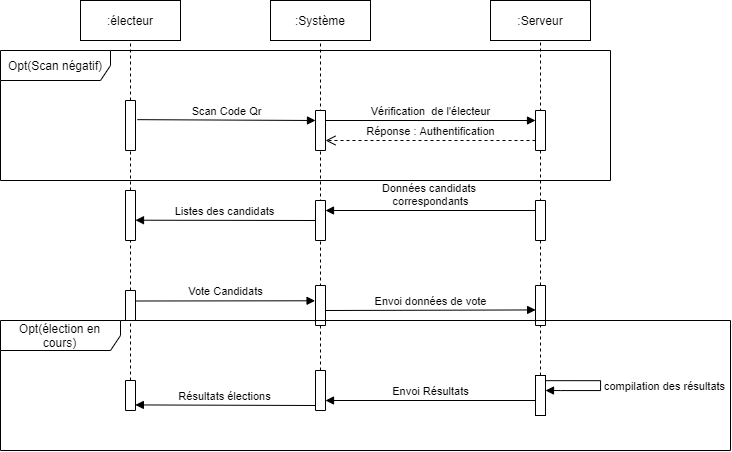

The diagram above was exported from draw.io. Its source (the exported page's mxGraphModel, read from the mxfile embedded in the PNG):
<mxGraphModel dx="1285" dy="655" grid="1" gridSize="10" guides="1" tooltips="1" connect="1" arrows="1" fold="1" page="1" pageScale="1" pageWidth="850" pageHeight="1100" math="0" shadow="0">
  <root>
    <mxCell id="0" />
    <mxCell id="1" parent="0" />
    <mxCell id="e3j0PmKpD-vp1-GzvUI4-5" value="" style="endArrow=none;dashed=1;html=1;entryX=0.5;entryY=1;entryDx=0;entryDy=0;" parent="1" source="e3j0PmKpD-vp1-GzvUI4-8" target="e3j0PmKpD-vp1-GzvUI4-6" edge="1">
      <mxGeometry width="50" height="50" relative="1" as="geometry">
        <mxPoint x="200" y="400" as="sourcePoint" />
        <mxPoint x="200" y="130" as="targetPoint" />
      </mxGeometry>
    </mxCell>
    <mxCell id="e3j0PmKpD-vp1-GzvUI4-6" value="" style="rounded=0;whiteSpace=wrap;html=1;" parent="1" vertex="1">
      <mxGeometry x="150" y="80" width="100" height="40" as="geometry" />
    </mxCell>
    <mxCell id="e3j0PmKpD-vp1-GzvUI4-7" value=":électeur" style="text;html=1;strokeColor=none;fillColor=none;align=center;verticalAlign=middle;whiteSpace=wrap;rounded=0;" parent="1" vertex="1">
      <mxGeometry x="180" y="90" width="40" height="20" as="geometry" />
    </mxCell>
    <mxCell id="e3j0PmKpD-vp1-GzvUI4-8" value="" style="rounded=0;whiteSpace=wrap;html=1;direction=south;" parent="1" vertex="1">
      <mxGeometry x="195" y="180" width="10" height="50" as="geometry" />
    </mxCell>
    <mxCell id="e3j0PmKpD-vp1-GzvUI4-14" value="" style="endArrow=none;dashed=1;html=1;entryX=1;entryY=0.5;entryDx=0;entryDy=0;" parent="1" target="e3j0PmKpD-vp1-GzvUI4-8" edge="1" source="bYW89r5WIxXJmtWQqRMt-1">
      <mxGeometry width="50" height="50" relative="1" as="geometry">
        <mxPoint x="200" y="400" as="sourcePoint" />
        <mxPoint x="200" y="120" as="targetPoint" />
      </mxGeometry>
    </mxCell>
    <mxCell id="e3j0PmKpD-vp1-GzvUI4-15" value="" style="endArrow=none;dashed=1;html=1;entryX=0.5;entryY=1;entryDx=0;entryDy=0;exitX=0;exitY=0.5;exitDx=0;exitDy=0;" parent="1" source="bYW89r5WIxXJmtWQqRMt-15" target="e3j0PmKpD-vp1-GzvUI4-16" edge="1">
      <mxGeometry width="50" height="50" relative="1" as="geometry">
        <mxPoint x="390" y="400" as="sourcePoint" />
        <mxPoint x="390" y="130" as="targetPoint" />
      </mxGeometry>
    </mxCell>
    <mxCell id="e3j0PmKpD-vp1-GzvUI4-16" value="" style="rounded=0;whiteSpace=wrap;html=1;" parent="1" vertex="1">
      <mxGeometry x="340" y="80" width="100" height="40" as="geometry" />
    </mxCell>
    <mxCell id="e3j0PmKpD-vp1-GzvUI4-17" value=":Système" style="text;html=1;strokeColor=none;fillColor=none;align=center;verticalAlign=middle;whiteSpace=wrap;rounded=0;" parent="1" vertex="1">
      <mxGeometry x="370" y="90" width="40" height="20" as="geometry" />
    </mxCell>
    <mxCell id="e3j0PmKpD-vp1-GzvUI4-18" value="" style="rounded=0;whiteSpace=wrap;html=1;direction=south;" parent="1" vertex="1">
      <mxGeometry x="385" y="190" width="10" height="40" as="geometry" />
    </mxCell>
    <mxCell id="e3j0PmKpD-vp1-GzvUI4-19" value="" style="endArrow=none;dashed=1;html=1;entryX=0.5;entryY=1;entryDx=0;entryDy=0;" parent="1" source="bYW89r5WIxXJmtWQqRMt-17" target="e3j0PmKpD-vp1-GzvUI4-20" edge="1">
      <mxGeometry width="50" height="50" relative="1" as="geometry">
        <mxPoint x="610" y="400" as="sourcePoint" />
        <mxPoint x="610" y="130" as="targetPoint" />
      </mxGeometry>
    </mxCell>
    <mxCell id="e3j0PmKpD-vp1-GzvUI4-20" value="" style="rounded=0;whiteSpace=wrap;html=1;" parent="1" vertex="1">
      <mxGeometry x="560" y="80" width="100" height="40" as="geometry" />
    </mxCell>
    <mxCell id="e3j0PmKpD-vp1-GzvUI4-21" value=":Serveur" style="text;html=1;strokeColor=none;fillColor=none;align=center;verticalAlign=middle;whiteSpace=wrap;rounded=0;" parent="1" vertex="1">
      <mxGeometry x="590" y="90" width="40" height="20" as="geometry" />
    </mxCell>
    <mxCell id="e3j0PmKpD-vp1-GzvUI4-22" value="" style="rounded=0;whiteSpace=wrap;html=1;direction=south;" parent="1" vertex="1">
      <mxGeometry x="605" y="190" width="10" height="40" as="geometry" />
    </mxCell>
    <mxCell id="e3j0PmKpD-vp1-GzvUI4-27" value="Réponse : Authentification" style="html=1;verticalAlign=bottom;endArrow=open;dashed=1;endSize=8;entryX=0.75;entryY=0;entryDx=0;entryDy=0;exitX=0.75;exitY=1;exitDx=0;exitDy=0;" parent="1" target="e3j0PmKpD-vp1-GzvUI4-18" edge="1" source="e3j0PmKpD-vp1-GzvUI4-22">
      <mxGeometry relative="1" as="geometry">
        <mxPoint x="605" y="170" as="sourcePoint" />
        <mxPoint x="525" y="170" as="targetPoint" />
      </mxGeometry>
    </mxCell>
    <mxCell id="e3j0PmKpD-vp1-GzvUI4-28" value="Scan Code Qr" style="html=1;verticalAlign=bottom;endArrow=block;entryX=0.25;entryY=1;entryDx=0;entryDy=0;exitX=0.383;exitY=-0.186;exitDx=0;exitDy=0;exitPerimeter=0;" parent="1" target="e3j0PmKpD-vp1-GzvUI4-18" edge="1" source="e3j0PmKpD-vp1-GzvUI4-8">
      <mxGeometry width="80" relative="1" as="geometry">
        <mxPoint x="205" y="140" as="sourcePoint" />
        <mxPoint x="285" y="140" as="targetPoint" />
      </mxGeometry>
    </mxCell>
    <mxCell id="e3j0PmKpD-vp1-GzvUI4-29" value="Vérification&amp;nbsp; de l'électeur" style="html=1;verticalAlign=bottom;endArrow=block;entryX=0.25;entryY=1;entryDx=0;entryDy=0;exitX=0.25;exitY=0;exitDx=0;exitDy=0;" parent="1" target="e3j0PmKpD-vp1-GzvUI4-22" edge="1" source="e3j0PmKpD-vp1-GzvUI4-18">
      <mxGeometry width="80" relative="1" as="geometry">
        <mxPoint x="395" y="149.76" as="sourcePoint" />
        <mxPoint x="575" y="149.76" as="targetPoint" />
      </mxGeometry>
    </mxCell>
    <mxCell id="bYW89r5WIxXJmtWQqRMt-1" value="" style="rounded=0;whiteSpace=wrap;html=1;direction=south;" vertex="1" parent="1">
      <mxGeometry x="195" y="270" width="10" height="50" as="geometry" />
    </mxCell>
    <mxCell id="bYW89r5WIxXJmtWQqRMt-2" value="" style="endArrow=none;dashed=1;html=1;entryX=1;entryY=0.5;entryDx=0;entryDy=0;" edge="1" parent="1" target="bYW89r5WIxXJmtWQqRMt-1">
      <mxGeometry width="50" height="50" relative="1" as="geometry">
        <mxPoint x="200" y="460" as="sourcePoint" />
        <mxPoint x="200" y="230" as="targetPoint" />
      </mxGeometry>
    </mxCell>
    <mxCell id="bYW89r5WIxXJmtWQqRMt-4" value="" style="rounded=0;whiteSpace=wrap;html=1;direction=south;" vertex="1" parent="1">
      <mxGeometry x="385" y="280" width="10" height="40" as="geometry" />
    </mxCell>
    <mxCell id="bYW89r5WIxXJmtWQqRMt-5" value="" style="rounded=0;whiteSpace=wrap;html=1;direction=south;" vertex="1" parent="1">
      <mxGeometry x="605" y="280" width="10" height="40" as="geometry" />
    </mxCell>
    <mxCell id="bYW89r5WIxXJmtWQqRMt-6" value="Données candidats&amp;nbsp;&lt;br&gt;correspondants" style="html=1;verticalAlign=bottom;endArrow=block;exitX=0.25;exitY=1;exitDx=0;exitDy=0;entryX=0.25;entryY=0;entryDx=0;entryDy=0;" edge="1" parent="1" source="bYW89r5WIxXJmtWQqRMt-5" target="bYW89r5WIxXJmtWQqRMt-4">
      <mxGeometry width="80" relative="1" as="geometry">
        <mxPoint x="395" y="290" as="sourcePoint" />
        <mxPoint x="420" y="310" as="targetPoint" />
      </mxGeometry>
    </mxCell>
    <mxCell id="bYW89r5WIxXJmtWQqRMt-7" value="Listes des candidats" style="html=1;verticalAlign=bottom;endArrow=block;entryX=0.25;entryY=0;entryDx=0;entryDy=0;exitX=0.5;exitY=1;exitDx=0;exitDy=0;" edge="1" parent="1" source="bYW89r5WIxXJmtWQqRMt-4">
      <mxGeometry width="80" relative="1" as="geometry">
        <mxPoint x="380" y="300" as="sourcePoint" />
        <mxPoint x="205" y="299.71" as="targetPoint" />
      </mxGeometry>
    </mxCell>
    <mxCell id="bYW89r5WIxXJmtWQqRMt-8" value="" style="rounded=0;whiteSpace=wrap;html=1;direction=south;" vertex="1" parent="1">
      <mxGeometry x="195" y="370" width="10" height="30" as="geometry" />
    </mxCell>
    <mxCell id="bYW89r5WIxXJmtWQqRMt-9" value="Vote Candidats" style="html=1;verticalAlign=bottom;endArrow=block;exitX=0.35;exitY=-0.014;exitDx=0;exitDy=0;entryX=0.382;entryY=1.043;entryDx=0;entryDy=0;exitPerimeter=0;entryPerimeter=0;" edge="1" parent="1" source="bYW89r5WIxXJmtWQqRMt-8" target="bYW89r5WIxXJmtWQqRMt-10">
      <mxGeometry width="80" relative="1" as="geometry">
        <mxPoint x="205" y="384.58" as="sourcePoint" />
        <mxPoint x="370" y="385" as="targetPoint" />
      </mxGeometry>
    </mxCell>
    <mxCell id="bYW89r5WIxXJmtWQqRMt-10" value="" style="rounded=0;whiteSpace=wrap;html=1;direction=south;" vertex="1" parent="1">
      <mxGeometry x="385" y="365" width="10" height="40" as="geometry" />
    </mxCell>
    <mxCell id="bYW89r5WIxXJmtWQqRMt-11" value="Envoi données de vote" style="html=1;verticalAlign=bottom;endArrow=block;exitX=0.25;exitY=0;exitDx=0;exitDy=0;entryX=0.611;entryY=0.986;entryDx=0;entryDy=0;entryPerimeter=0;" edge="1" parent="1" target="bYW89r5WIxXJmtWQqRMt-12">
      <mxGeometry width="80" relative="1" as="geometry">
        <mxPoint x="395" y="390" as="sourcePoint" />
        <mxPoint x="575" y="392.5" as="targetPoint" />
      </mxGeometry>
    </mxCell>
    <mxCell id="bYW89r5WIxXJmtWQqRMt-12" value="" style="rounded=0;whiteSpace=wrap;html=1;direction=south;" vertex="1" parent="1">
      <mxGeometry x="605" y="365" width="10" height="40" as="geometry" />
    </mxCell>
    <mxCell id="bYW89r5WIxXJmtWQqRMt-14" value="" style="rounded=0;whiteSpace=wrap;html=1;direction=south;" vertex="1" parent="1">
      <mxGeometry x="195" y="460" width="10" height="30" as="geometry" />
    </mxCell>
    <mxCell id="bYW89r5WIxXJmtWQqRMt-15" value="" style="rounded=0;whiteSpace=wrap;html=1;direction=south;" vertex="1" parent="1">
      <mxGeometry x="385" y="450" width="10" height="40" as="geometry" />
    </mxCell>
    <mxCell id="bYW89r5WIxXJmtWQqRMt-17" value="" style="html=1;points=[];perimeter=orthogonalPerimeter;" vertex="1" parent="1">
      <mxGeometry x="605" y="455" width="10" height="40" as="geometry" />
    </mxCell>
    <mxCell id="bYW89r5WIxXJmtWQqRMt-18" value="compilation des résultats" style="edgeStyle=orthogonalEdgeStyle;html=1;align=left;spacingLeft=2;endArrow=block;rounded=0;exitX=1.043;exitY=0.129;exitDx=0;exitDy=0;exitPerimeter=0;" edge="1" parent="1" source="bYW89r5WIxXJmtWQqRMt-17">
      <mxGeometry relative="1" as="geometry">
        <mxPoint x="615" y="440" as="sourcePoint" />
        <Array as="points">
          <mxPoint x="670" y="460" />
          <mxPoint x="670" y="470" />
          <mxPoint x="630" y="470" />
        </Array>
        <mxPoint x="615" y="470" as="targetPoint" />
      </mxGeometry>
    </mxCell>
    <mxCell id="bYW89r5WIxXJmtWQqRMt-19" value="Envoi Résultats" style="html=1;verticalAlign=bottom;endArrow=block;entryX=0.75;entryY=0;entryDx=0;entryDy=0;" edge="1" parent="1" source="bYW89r5WIxXJmtWQqRMt-17" target="bYW89r5WIxXJmtWQqRMt-15">
      <mxGeometry width="80" relative="1" as="geometry">
        <mxPoint x="480" y="500" as="sourcePoint" />
        <mxPoint x="400" y="480" as="targetPoint" />
      </mxGeometry>
    </mxCell>
    <mxCell id="bYW89r5WIxXJmtWQqRMt-20" value="Résultats élections" style="html=1;verticalAlign=bottom;endArrow=block;entryX=0.814;entryY=0.016;entryDx=0;entryDy=0;entryPerimeter=0;" edge="1" parent="1" target="bYW89r5WIxXJmtWQqRMt-14">
      <mxGeometry width="80" relative="1" as="geometry">
        <mxPoint x="385" y="485" as="sourcePoint" />
        <mxPoint x="210" y="485" as="targetPoint" />
      </mxGeometry>
    </mxCell>
    <mxCell id="bYW89r5WIxXJmtWQqRMt-21" value="Opt(Scan négatif)" style="shape=umlFrame;whiteSpace=wrap;html=1;width=110;height=30;" vertex="1" parent="1">
      <mxGeometry x="70" y="130" width="610" height="130" as="geometry" />
    </mxCell>
    <mxCell id="bYW89r5WIxXJmtWQqRMt-22" value="Opt(élection en cours)" style="shape=umlFrame;whiteSpace=wrap;html=1;width=120;height=30;" vertex="1" parent="1">
      <mxGeometry x="70" y="400" width="730" height="130" as="geometry" />
    </mxCell>
  </root>
</mxGraphModel>